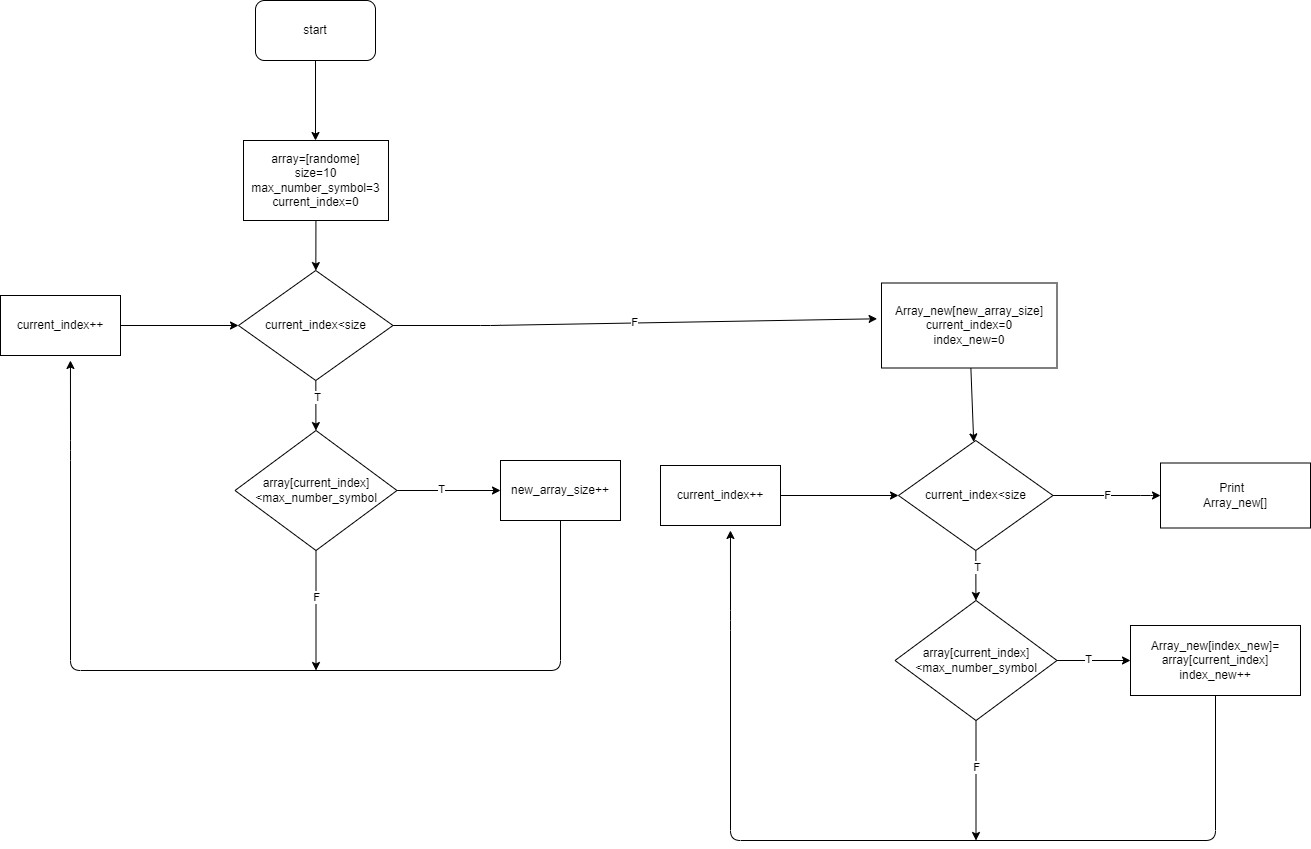

The diagram above was exported from draw.io. Its source (the exported page's mxGraphModel, read from the mxfile embedded in the PNG):
<mxGraphModel dx="1840" dy="2084" grid="1" gridSize="10" guides="1" tooltips="1" connect="1" arrows="1" fold="1" page="1" pageScale="1" pageWidth="850" pageHeight="1100" math="0" shadow="0">
  <root>
    <mxCell id="0" />
    <mxCell id="1" parent="0" />
    <mxCell id="5" value="" style="edgeStyle=none;html=1;" edge="1" parent="1" source="3">
      <mxGeometry relative="1" as="geometry">
        <mxPoint x="425" y="-940" as="targetPoint" />
      </mxGeometry>
    </mxCell>
    <mxCell id="3" value="start" style="rounded=1;whiteSpace=wrap;html=1;" vertex="1" parent="1">
      <mxGeometry x="365" y="-1080" width="120" height="60" as="geometry" />
    </mxCell>
    <mxCell id="8" value="" style="edgeStyle=none;html=1;" edge="1" parent="1" source="6" target="7">
      <mxGeometry relative="1" as="geometry" />
    </mxCell>
    <mxCell id="6" value="array=[randome]&lt;br&gt;size=10&lt;br&gt;max_number_symbol=3&lt;br&gt;current_index=0" style="rounded=0;whiteSpace=wrap;html=1;" vertex="1" parent="1">
      <mxGeometry x="353" y="-940" width="145" height="80" as="geometry" />
    </mxCell>
    <mxCell id="10" value="" style="edgeStyle=none;html=1;" edge="1" parent="1" source="7" target="9">
      <mxGeometry relative="1" as="geometry" />
    </mxCell>
    <mxCell id="23" value="T" style="edgeLabel;html=1;align=center;verticalAlign=middle;resizable=0;points=[];" vertex="1" connectable="0" parent="10">
      <mxGeometry x="-0.3022" y="1" relative="1" as="geometry">
        <mxPoint as="offset" />
      </mxGeometry>
    </mxCell>
    <mxCell id="12" value="F" style="edgeStyle=none;html=1;entryX=-0.025;entryY=0.421;entryDx=0;entryDy=0;entryPerimeter=0;" edge="1" parent="1" source="7" target="40">
      <mxGeometry relative="1" as="geometry">
        <mxPoint x="980" y="-755" as="targetPoint" />
        <Array as="points">
          <mxPoint x="600" y="-755" />
        </Array>
      </mxGeometry>
    </mxCell>
    <mxCell id="7" value="current_index&amp;lt;size" style="rhombus;whiteSpace=wrap;html=1;rounded=0;" vertex="1" parent="1">
      <mxGeometry x="348" y="-810" width="154.5" height="110" as="geometry" />
    </mxCell>
    <mxCell id="15" value="" style="edgeStyle=none;html=1;" edge="1" parent="1" source="9" target="14">
      <mxGeometry relative="1" as="geometry" />
    </mxCell>
    <mxCell id="21" value="T" style="edgeLabel;html=1;align=center;verticalAlign=middle;resizable=0;points=[];" vertex="1" connectable="0" parent="15">
      <mxGeometry x="-0.1565" y="2" relative="1" as="geometry">
        <mxPoint as="offset" />
      </mxGeometry>
    </mxCell>
    <mxCell id="20" style="edgeStyle=none;html=1;" edge="1" parent="1" source="9">
      <mxGeometry relative="1" as="geometry">
        <mxPoint x="425.5" y="-410" as="targetPoint" />
      </mxGeometry>
    </mxCell>
    <mxCell id="22" value="F" style="edgeLabel;html=1;align=center;verticalAlign=middle;resizable=0;points=[];" vertex="1" connectable="0" parent="20">
      <mxGeometry x="-0.2381" relative="1" as="geometry">
        <mxPoint as="offset" />
      </mxGeometry>
    </mxCell>
    <mxCell id="9" value="array[current_index]&lt;br&gt;&amp;lt;max_number_symbol" style="rhombus;whiteSpace=wrap;html=1;rounded=0;" vertex="1" parent="1">
      <mxGeometry x="344.5" y="-650" width="162" height="120" as="geometry" />
    </mxCell>
    <mxCell id="17" style="edgeStyle=none;html=1;entryX=0.583;entryY=1.083;entryDx=0;entryDy=0;entryPerimeter=0;" edge="1" parent="1" source="14" target="18">
      <mxGeometry relative="1" as="geometry">
        <mxPoint x="230" y="-710" as="targetPoint" />
        <Array as="points">
          <mxPoint x="670" y="-410" />
          <mxPoint x="180" y="-410" />
          <mxPoint x="180" y="-630" />
        </Array>
      </mxGeometry>
    </mxCell>
    <mxCell id="14" value="new_array_size++" style="whiteSpace=wrap;html=1;rounded=0;" vertex="1" parent="1">
      <mxGeometry x="610" y="-620" width="120" height="60" as="geometry" />
    </mxCell>
    <mxCell id="19" value="" style="edgeStyle=none;html=1;" edge="1" parent="1" source="18" target="7">
      <mxGeometry relative="1" as="geometry" />
    </mxCell>
    <mxCell id="18" value="current_index++" style="rounded=0;whiteSpace=wrap;html=1;" vertex="1" parent="1">
      <mxGeometry x="110" y="-785" width="120" height="60" as="geometry" />
    </mxCell>
    <mxCell id="25" value="" style="edgeStyle=none;html=1;" edge="1" parent="1" source="28" target="33">
      <mxGeometry relative="1" as="geometry" />
    </mxCell>
    <mxCell id="26" value="T" style="edgeLabel;html=1;align=center;verticalAlign=middle;resizable=0;points=[];" vertex="1" connectable="0" parent="25">
      <mxGeometry x="-0.3022" y="1" relative="1" as="geometry">
        <mxPoint as="offset" />
      </mxGeometry>
    </mxCell>
    <mxCell id="27" value="F" style="edgeStyle=none;html=1;entryX=0;entryY=0.5;entryDx=0;entryDy=0;" edge="1" parent="1" source="28">
      <mxGeometry relative="1" as="geometry">
        <mxPoint x="1270" y="-585" as="targetPoint" />
        <Array as="points">
          <mxPoint x="1260" y="-585" />
        </Array>
      </mxGeometry>
    </mxCell>
    <mxCell id="28" value="current_index&amp;lt;size" style="rhombus;whiteSpace=wrap;html=1;rounded=0;" vertex="1" parent="1">
      <mxGeometry x="1008" y="-640" width="154.5" height="110" as="geometry" />
    </mxCell>
    <mxCell id="29" value="" style="edgeStyle=none;html=1;" edge="1" parent="1" source="33" target="35">
      <mxGeometry relative="1" as="geometry" />
    </mxCell>
    <mxCell id="30" value="T" style="edgeLabel;html=1;align=center;verticalAlign=middle;resizable=0;points=[];" vertex="1" connectable="0" parent="29">
      <mxGeometry x="-0.1565" y="2" relative="1" as="geometry">
        <mxPoint as="offset" />
      </mxGeometry>
    </mxCell>
    <mxCell id="31" style="edgeStyle=none;html=1;" edge="1" parent="1" source="33">
      <mxGeometry relative="1" as="geometry">
        <mxPoint x="1085.5" y="-240" as="targetPoint" />
      </mxGeometry>
    </mxCell>
    <mxCell id="32" value="F" style="edgeLabel;html=1;align=center;verticalAlign=middle;resizable=0;points=[];" vertex="1" connectable="0" parent="31">
      <mxGeometry x="-0.2381" relative="1" as="geometry">
        <mxPoint as="offset" />
      </mxGeometry>
    </mxCell>
    <mxCell id="33" value="array[current_index]&lt;br&gt;&amp;lt;max_number_symbol" style="rhombus;whiteSpace=wrap;html=1;rounded=0;" vertex="1" parent="1">
      <mxGeometry x="1004.5" y="-480" width="162" height="120" as="geometry" />
    </mxCell>
    <mxCell id="34" style="edgeStyle=none;html=1;entryX=0.583;entryY=1.083;entryDx=0;entryDy=0;entryPerimeter=0;exitX=0.5;exitY=1;exitDx=0;exitDy=0;" edge="1" parent="1" source="35" target="37">
      <mxGeometry relative="1" as="geometry">
        <mxPoint x="890" y="-540" as="targetPoint" />
        <Array as="points">
          <mxPoint x="1325" y="-240" />
          <mxPoint x="840" y="-240" />
          <mxPoint x="840" y="-460" />
        </Array>
        <mxPoint x="1330" y="-240" as="sourcePoint" />
      </mxGeometry>
    </mxCell>
    <mxCell id="35" value="Array_new[index_new]=&lt;br&gt;array[current_index]&lt;br&gt;index_new++" style="whiteSpace=wrap;html=1;rounded=0;" vertex="1" parent="1">
      <mxGeometry x="1240" y="-455" width="170" height="70" as="geometry" />
    </mxCell>
    <mxCell id="36" value="" style="edgeStyle=none;html=1;" edge="1" parent="1" source="37" target="28">
      <mxGeometry relative="1" as="geometry" />
    </mxCell>
    <mxCell id="37" value="current_index++" style="rounded=0;whiteSpace=wrap;html=1;" vertex="1" parent="1">
      <mxGeometry x="770" y="-615" width="120" height="60" as="geometry" />
    </mxCell>
    <mxCell id="38" value="Print&amp;nbsp; &lt;br&gt;Array_new[]" style="rounded=0;whiteSpace=wrap;html=1;" vertex="1" parent="1">
      <mxGeometry x="1270" y="-617.5" width="150" height="65" as="geometry" />
    </mxCell>
    <mxCell id="41" value="" style="edgeStyle=none;html=1;" edge="1" parent="1" source="40" target="28">
      <mxGeometry relative="1" as="geometry" />
    </mxCell>
    <mxCell id="40" value="Array_new[new_array_size]&lt;br&gt;current_index=0&lt;br&gt;index_new=0" style="rounded=0;whiteSpace=wrap;html=1;" vertex="1" parent="1">
      <mxGeometry x="991" y="-797.5" width="175.5" height="85" as="geometry" />
    </mxCell>
  </root>
</mxGraphModel>